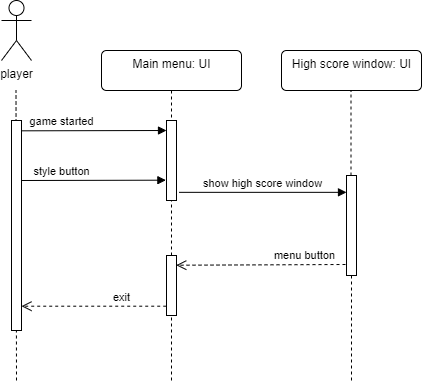

The diagram above was exported from draw.io. Its source (the exported page's mxGraphModel, read from the mxfile embedded in the PNG):
<mxGraphModel dx="1038" dy="580" grid="1" gridSize="10" guides="1" tooltips="1" connect="1" arrows="1" fold="1" page="1" pageScale="1" pageWidth="827" pageHeight="1169" math="0" shadow="0">
  <root>
    <mxCell id="0" />
    <mxCell id="1" parent="0" />
    <mxCell id="wdWntL7vmEai2iGQx9al-1" value="player" style="shape=umlActor;verticalLabelPosition=bottom;verticalAlign=top;html=1;" parent="1" vertex="1">
      <mxGeometry x="40" y="20" width="30" height="60" as="geometry" />
    </mxCell>
    <mxCell id="wdWntL7vmEai2iGQx9al-2" value="Main menu: UI" style="html=1;align=center;verticalAlign=top;rounded=1;absoluteArcSize=1;arcSize=10;dashed=0;" parent="1" vertex="1">
      <mxGeometry x="140" y="70" width="140" height="40" as="geometry" />
    </mxCell>
    <mxCell id="wdWntL7vmEai2iGQx9al-3" value="High score window: UI" style="html=1;align=center;verticalAlign=top;rounded=1;absoluteArcSize=1;arcSize=10;dashed=0;" parent="1" vertex="1">
      <mxGeometry x="320" y="70" width="140" height="40" as="geometry" />
    </mxCell>
    <mxCell id="wdWntL7vmEai2iGQx9al-4" value="" style="endArrow=none;dashed=1;html=1;entryX=0.5;entryY=1;entryDx=0;entryDy=0;" parent="1" source="wdWntL7vmEai2iGQx9al-16" target="wdWntL7vmEai2iGQx9al-2" edge="1">
      <mxGeometry width="50" height="50" relative="1" as="geometry">
        <mxPoint x="210" y="520" as="sourcePoint" />
        <mxPoint x="440" y="150" as="targetPoint" />
      </mxGeometry>
    </mxCell>
    <mxCell id="wdWntL7vmEai2iGQx9al-5" value="" style="html=1;points=[];perimeter=orthogonalPerimeter;" parent="1" vertex="1">
      <mxGeometry x="205" y="140" width="10" height="80" as="geometry" />
    </mxCell>
    <mxCell id="wdWntL7vmEai2iGQx9al-6" value="" style="endArrow=none;dashed=1;html=1;entryX=0.5;entryY=1;entryDx=0;entryDy=0;" parent="1" source="wdWntL7vmEai2iGQx9al-10" edge="1">
      <mxGeometry width="50" height="50" relative="1" as="geometry">
        <mxPoint x="390" y="520" as="sourcePoint" />
        <mxPoint x="389.5" y="110" as="targetPoint" />
      </mxGeometry>
    </mxCell>
    <mxCell id="wdWntL7vmEai2iGQx9al-7" value="" style="endArrow=none;dashed=1;html=1;entryX=0.5;entryY=1;entryDx=0;entryDy=0;" parent="1" edge="1">
      <mxGeometry width="50" height="50" relative="1" as="geometry">
        <mxPoint x="55" y="400" as="sourcePoint" />
        <mxPoint x="54.5" y="110" as="targetPoint" />
      </mxGeometry>
    </mxCell>
    <mxCell id="wdWntL7vmEai2iGQx9al-8" value="" style="html=1;points=[];perimeter=orthogonalPerimeter;" parent="1" vertex="1">
      <mxGeometry x="50" y="140" width="10" height="210" as="geometry" />
    </mxCell>
    <mxCell id="wdWntL7vmEai2iGQx9al-10" value="" style="html=1;points=[];perimeter=orthogonalPerimeter;" parent="1" vertex="1">
      <mxGeometry x="385" y="195" width="10" height="100" as="geometry" />
    </mxCell>
    <mxCell id="wdWntL7vmEai2iGQx9al-11" value="" style="endArrow=none;dashed=1;html=1;entryX=0.5;entryY=1;entryDx=0;entryDy=0;" parent="1" target="wdWntL7vmEai2iGQx9al-10" edge="1">
      <mxGeometry width="50" height="50" relative="1" as="geometry">
        <mxPoint x="390" y="400" as="sourcePoint" />
        <mxPoint x="389.5000000000002" y="110" as="targetPoint" />
      </mxGeometry>
    </mxCell>
    <mxCell id="wdWntL7vmEai2iGQx9al-12" value="show high score window" style="html=1;verticalAlign=bottom;endArrow=block;exitX=1.25;exitY=0.898;exitDx=0;exitDy=0;exitPerimeter=0;" parent="1" source="wdWntL7vmEai2iGQx9al-5" target="wdWntL7vmEai2iGQx9al-10" edge="1">
      <mxGeometry x="-0.0149" width="80" relative="1" as="geometry">
        <mxPoint x="360" y="340" as="sourcePoint" />
        <mxPoint x="740" y="212" as="targetPoint" />
        <mxPoint as="offset" />
      </mxGeometry>
    </mxCell>
    <mxCell id="wdWntL7vmEai2iGQx9al-13" value="style button" style="html=1;verticalAlign=bottom;endArrow=block;entryX=-0.061;entryY=0.746;entryDx=0;entryDy=0;entryPerimeter=0;" parent="1" target="wdWntL7vmEai2iGQx9al-5" edge="1">
      <mxGeometry x="-0.4459" width="80" relative="1" as="geometry">
        <mxPoint x="60" y="199.9999999999999" as="sourcePoint" />
        <mxPoint x="200" y="200" as="targetPoint" />
        <mxPoint as="offset" />
      </mxGeometry>
    </mxCell>
    <mxCell id="wdWntL7vmEai2iGQx9al-14" value="game started" style="html=1;verticalAlign=bottom;endArrow=block;entryX=-0.061;entryY=0.746;entryDx=0;entryDy=0;entryPerimeter=0;" parent="1" edge="1">
      <mxGeometry x="-0.4544" width="80" relative="1" as="geometry">
        <mxPoint x="60.6099999999999" y="150.31999999999994" as="sourcePoint" />
        <mxPoint x="205" y="150" as="targetPoint" />
        <mxPoint as="offset" />
      </mxGeometry>
    </mxCell>
    <mxCell id="wdWntL7vmEai2iGQx9al-15" value="menu button" style="html=1;verticalAlign=bottom;endArrow=open;dashed=1;endSize=8;entryX=0.977;entryY=0.162;entryDx=0;entryDy=0;entryPerimeter=0;exitX=-0.1;exitY=0.89;exitDx=0;exitDy=0;exitPerimeter=0;" parent="1" source="wdWntL7vmEai2iGQx9al-10" target="wdWntL7vmEai2iGQx9al-16" edge="1">
      <mxGeometry x="-0.5158" relative="1" as="geometry">
        <mxPoint x="380" y="249.9999999999999" as="sourcePoint" />
        <mxPoint x="220" y="250" as="targetPoint" />
        <mxPoint as="offset" />
      </mxGeometry>
    </mxCell>
    <mxCell id="wdWntL7vmEai2iGQx9al-16" value="" style="html=1;points=[];perimeter=orthogonalPerimeter;" parent="1" vertex="1">
      <mxGeometry x="205" y="275" width="10" height="60" as="geometry" />
    </mxCell>
    <mxCell id="wdWntL7vmEai2iGQx9al-17" value="" style="endArrow=none;dashed=1;html=1;entryX=0.5;entryY=1;entryDx=0;entryDy=0;" parent="1" target="wdWntL7vmEai2iGQx9al-16" edge="1">
      <mxGeometry width="50" height="50" relative="1" as="geometry">
        <mxPoint x="210" y="400" as="sourcePoint" />
        <mxPoint x="210" y="110" as="targetPoint" />
      </mxGeometry>
    </mxCell>
    <mxCell id="wdWntL7vmEai2iGQx9al-18" value="exit" style="html=1;verticalAlign=bottom;endArrow=open;dashed=1;endSize=8;exitX=-0.029;exitY=0.845;exitDx=0;exitDy=0;exitPerimeter=0;" parent="1" source="wdWntL7vmEai2iGQx9al-16" target="wdWntL7vmEai2iGQx9al-8" edge="1">
      <mxGeometry x="-0.3793" relative="1" as="geometry">
        <mxPoint x="200" y="311" as="sourcePoint" />
        <mxPoint x="125" y="280" as="targetPoint" />
        <mxPoint as="offset" />
      </mxGeometry>
    </mxCell>
    <mxCell id="wdWntL7vmEai2iGQx9al-19" value="" style="endArrow=none;dashed=1;html=1;entryX=0.5;entryY=1;entryDx=0;entryDy=0;" parent="1" edge="1">
      <mxGeometry width="50" height="50" relative="1" as="geometry">
        <mxPoint x="210" y="400" as="sourcePoint" />
        <mxPoint x="210" y="400" as="targetPoint" />
      </mxGeometry>
    </mxCell>
  </root>
</mxGraphModel>